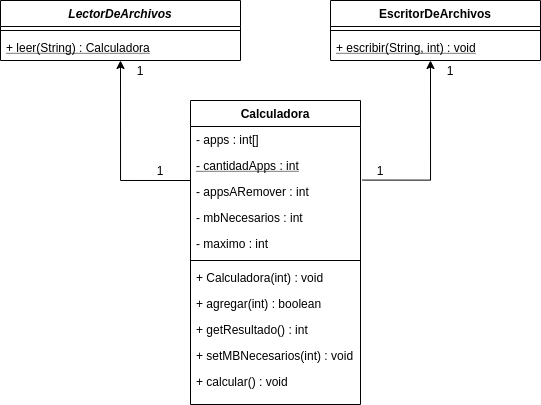

The diagram above was exported from draw.io. Its source (the exported page's mxGraphModel, read from the mxfile embedded in the PNG):
<mxGraphModel dx="1301" dy="627" grid="1" gridSize="10" guides="1" tooltips="1" connect="1" arrows="1" fold="1" page="1" pageScale="1" pageWidth="827" pageHeight="1169" math="0" shadow="0">
  <root>
    <mxCell id="WIyWlLk6GJQsqaUBKTNV-0" />
    <mxCell id="WIyWlLk6GJQsqaUBKTNV-1" parent="WIyWlLk6GJQsqaUBKTNV-0" />
    <mxCell id="zkfFHV4jXpPFQw0GAbJ--0" value="LectorDeArchivos" style="swimlane;fontStyle=3;align=center;verticalAlign=top;childLayout=stackLayout;horizontal=1;startSize=26;horizontalStack=0;resizeParent=1;resizeLast=0;collapsible=1;marginBottom=0;rounded=0;shadow=0;strokeWidth=1;" parent="WIyWlLk6GJQsqaUBKTNV-1" vertex="1">
      <mxGeometry x="60" y="60" width="240" height="60" as="geometry">
        <mxRectangle x="60" y="60" width="160" height="26" as="alternateBounds" />
      </mxGeometry>
    </mxCell>
    <mxCell id="zkfFHV4jXpPFQw0GAbJ--4" value="" style="line;html=1;strokeWidth=1;align=left;verticalAlign=middle;spacingTop=-1;spacingLeft=3;spacingRight=3;rotatable=0;labelPosition=right;points=[];portConstraint=eastwest;" parent="zkfFHV4jXpPFQw0GAbJ--0" vertex="1">
      <mxGeometry y="26" width="240" height="8" as="geometry" />
    </mxCell>
    <mxCell id="zkfFHV4jXpPFQw0GAbJ--5" value="+ leer(String) : Calculadora" style="text;align=left;verticalAlign=top;spacingLeft=4;spacingRight=4;overflow=hidden;rotatable=0;points=[[0,0.5],[1,0.5]];portConstraint=eastwest;fontStyle=4" parent="zkfFHV4jXpPFQw0GAbJ--0" vertex="1">
      <mxGeometry y="34" width="240" height="26" as="geometry" />
    </mxCell>
    <mxCell id="zkfFHV4jXpPFQw0GAbJ--6" value="Calculadora" style="swimlane;fontStyle=1;align=center;verticalAlign=top;childLayout=stackLayout;horizontal=1;startSize=26;horizontalStack=0;resizeParent=1;resizeLast=0;collapsible=1;marginBottom=0;rounded=0;shadow=0;strokeWidth=1;" parent="WIyWlLk6GJQsqaUBKTNV-1" vertex="1">
      <mxGeometry x="250" y="160" width="170" height="304" as="geometry">
        <mxRectangle x="240" y="160" width="160" height="26" as="alternateBounds" />
      </mxGeometry>
    </mxCell>
    <mxCell id="zkfFHV4jXpPFQw0GAbJ--7" value="- apps : int[]" style="text;align=left;verticalAlign=top;spacingLeft=4;spacingRight=4;overflow=hidden;rotatable=0;points=[[0,0.5],[1,0.5]];portConstraint=eastwest;" parent="zkfFHV4jXpPFQw0GAbJ--6" vertex="1">
      <mxGeometry y="26" width="170" height="26" as="geometry" />
    </mxCell>
    <mxCell id="ZJClKq6VcWnGHCwh-aVL-2" value="- cantidadApps : int" style="text;align=left;verticalAlign=top;spacingLeft=4;spacingRight=4;overflow=hidden;rotatable=0;points=[[0,0.5],[1,0.5]];portConstraint=eastwest;rounded=0;shadow=0;html=0;fontStyle=4" parent="zkfFHV4jXpPFQw0GAbJ--6" vertex="1">
      <mxGeometry y="52" width="170" height="26" as="geometry" />
    </mxCell>
    <mxCell id="zkfFHV4jXpPFQw0GAbJ--8" value="- appsARemover : int" style="text;align=left;verticalAlign=top;spacingLeft=4;spacingRight=4;overflow=hidden;rotatable=0;points=[[0,0.5],[1,0.5]];portConstraint=eastwest;rounded=0;shadow=0;html=0;" parent="zkfFHV4jXpPFQw0GAbJ--6" vertex="1">
      <mxGeometry y="78" width="170" height="26" as="geometry" />
    </mxCell>
    <mxCell id="ZJClKq6VcWnGHCwh-aVL-4" value="- mbNecesarios : int" style="text;align=left;verticalAlign=top;spacingLeft=4;spacingRight=4;overflow=hidden;rotatable=0;points=[[0,0.5],[1,0.5]];portConstraint=eastwest;rounded=0;shadow=0;html=0;" parent="zkfFHV4jXpPFQw0GAbJ--6" vertex="1">
      <mxGeometry y="104" width="170" height="26" as="geometry" />
    </mxCell>
    <mxCell id="ZJClKq6VcWnGHCwh-aVL-3" value="- maximo : int" style="text;align=left;verticalAlign=top;spacingLeft=4;spacingRight=4;overflow=hidden;rotatable=0;points=[[0,0.5],[1,0.5]];portConstraint=eastwest;rounded=0;shadow=0;html=0;" parent="zkfFHV4jXpPFQw0GAbJ--6" vertex="1">
      <mxGeometry y="130" width="170" height="26" as="geometry" />
    </mxCell>
    <mxCell id="zkfFHV4jXpPFQw0GAbJ--9" value="" style="line;html=1;strokeWidth=1;align=left;verticalAlign=middle;spacingTop=-1;spacingLeft=3;spacingRight=3;rotatable=0;labelPosition=right;points=[];portConstraint=eastwest;" parent="zkfFHV4jXpPFQw0GAbJ--6" vertex="1">
      <mxGeometry y="156" width="170" height="8" as="geometry" />
    </mxCell>
    <mxCell id="zkfFHV4jXpPFQw0GAbJ--11" value="+ Calculadora(int) : void" style="text;align=left;verticalAlign=top;spacingLeft=4;spacingRight=4;overflow=hidden;rotatable=0;points=[[0,0.5],[1,0.5]];portConstraint=eastwest;" parent="zkfFHV4jXpPFQw0GAbJ--6" vertex="1">
      <mxGeometry y="164" width="170" height="26" as="geometry" />
    </mxCell>
    <mxCell id="ZJClKq6VcWnGHCwh-aVL-0" value="+ agregar(int) : boolean" style="text;align=left;verticalAlign=top;spacingLeft=4;spacingRight=4;overflow=hidden;rotatable=0;points=[[0,0.5],[1,0.5]];portConstraint=eastwest;" parent="zkfFHV4jXpPFQw0GAbJ--6" vertex="1">
      <mxGeometry y="190" width="170" height="26" as="geometry" />
    </mxCell>
    <mxCell id="ZJClKq6VcWnGHCwh-aVL-1" value="+ getResultado() : int" style="text;align=left;verticalAlign=top;spacingLeft=4;spacingRight=4;overflow=hidden;rotatable=0;points=[[0,0.5],[1,0.5]];portConstraint=eastwest;" parent="zkfFHV4jXpPFQw0GAbJ--6" vertex="1">
      <mxGeometry y="216" width="170" height="26" as="geometry" />
    </mxCell>
    <mxCell id="ZJClKq6VcWnGHCwh-aVL-6" value="+ setMBNecesarios(int) : void" style="text;align=left;verticalAlign=top;spacingLeft=4;spacingRight=4;overflow=hidden;rotatable=0;points=[[0,0.5],[1,0.5]];portConstraint=eastwest;" parent="zkfFHV4jXpPFQw0GAbJ--6" vertex="1">
      <mxGeometry y="242" width="170" height="26" as="geometry" />
    </mxCell>
    <mxCell id="ZJClKq6VcWnGHCwh-aVL-5" value="+ calcular() : void" style="text;align=left;verticalAlign=top;spacingLeft=4;spacingRight=4;overflow=hidden;rotatable=0;points=[[0,0.5],[1,0.5]];portConstraint=eastwest;" parent="zkfFHV4jXpPFQw0GAbJ--6" vertex="1">
      <mxGeometry y="268" width="170" height="26" as="geometry" />
    </mxCell>
    <mxCell id="zkfFHV4jXpPFQw0GAbJ--17" value="EscritorDeArchivos" style="swimlane;fontStyle=1;align=center;verticalAlign=top;childLayout=stackLayout;horizontal=1;startSize=26;horizontalStack=0;resizeParent=1;resizeLast=0;collapsible=1;marginBottom=0;rounded=0;shadow=0;strokeWidth=1;" parent="WIyWlLk6GJQsqaUBKTNV-1" vertex="1">
      <mxGeometry x="390" y="60" width="210" height="60" as="geometry">
        <mxRectangle x="390" y="60" width="160" height="26" as="alternateBounds" />
      </mxGeometry>
    </mxCell>
    <mxCell id="zkfFHV4jXpPFQw0GAbJ--23" value="" style="line;html=1;strokeWidth=1;align=left;verticalAlign=middle;spacingTop=-1;spacingLeft=3;spacingRight=3;rotatable=0;labelPosition=right;points=[];portConstraint=eastwest;" parent="zkfFHV4jXpPFQw0GAbJ--17" vertex="1">
      <mxGeometry y="26" width="210" height="8" as="geometry" />
    </mxCell>
    <mxCell id="zkfFHV4jXpPFQw0GAbJ--24" value="+ escribir(String, int) : void" style="text;align=left;verticalAlign=top;spacingLeft=4;spacingRight=4;overflow=hidden;rotatable=0;points=[[0,0.5],[1,0.5]];portConstraint=eastwest;fontStyle=4" parent="zkfFHV4jXpPFQw0GAbJ--17" vertex="1">
      <mxGeometry y="34" width="210" height="26" as="geometry" />
    </mxCell>
    <mxCell id="ZJClKq6VcWnGHCwh-aVL-11" value="1" style="text;html=1;strokeColor=none;fillColor=none;align=center;verticalAlign=middle;whiteSpace=wrap;rounded=0;" parent="WIyWlLk6GJQsqaUBKTNV-1" vertex="1">
      <mxGeometry x="180" y="120" width="40" height="20" as="geometry" />
    </mxCell>
    <mxCell id="ZJClKq6VcWnGHCwh-aVL-12" value="1" style="text;html=1;strokeColor=none;fillColor=none;align=center;verticalAlign=middle;whiteSpace=wrap;rounded=0;" parent="WIyWlLk6GJQsqaUBKTNV-1" vertex="1">
      <mxGeometry x="490" y="120" width="40" height="20" as="geometry" />
    </mxCell>
    <mxCell id="ZJClKq6VcWnGHCwh-aVL-23" style="edgeStyle=orthogonalEdgeStyle;rounded=0;orthogonalLoop=1;jettySize=auto;html=1;exitX=0;exitY=0.077;exitDx=0;exitDy=0;exitPerimeter=0;startArrow=none;startFill=0;endArrow=classic;endFill=1;" parent="WIyWlLk6GJQsqaUBKTNV-1" source="zkfFHV4jXpPFQw0GAbJ--8" edge="1">
      <mxGeometry relative="1" as="geometry">
        <mxPoint x="180" y="120" as="targetPoint" />
        <mxPoint x="230" y="224" as="sourcePoint" />
      </mxGeometry>
    </mxCell>
    <mxCell id="ZJClKq6VcWnGHCwh-aVL-24" style="edgeStyle=orthogonalEdgeStyle;rounded=0;orthogonalLoop=1;jettySize=auto;html=1;exitX=1.012;exitY=0.061;exitDx=0;exitDy=0;exitPerimeter=0;" parent="WIyWlLk6GJQsqaUBKTNV-1" source="zkfFHV4jXpPFQw0GAbJ--8" edge="1">
      <mxGeometry relative="1" as="geometry">
        <mxPoint x="490" y="120" as="targetPoint" />
        <mxPoint x="490" y="172" as="sourcePoint" />
      </mxGeometry>
    </mxCell>
    <mxCell id="tmeczL2N03Zjl-1udt3B-3" value="1" style="text;html=1;strokeColor=none;fillColor=none;align=center;verticalAlign=middle;whiteSpace=wrap;rounded=0;" parent="WIyWlLk6GJQsqaUBKTNV-1" vertex="1">
      <mxGeometry x="200" y="220" width="40" height="20" as="geometry" />
    </mxCell>
    <mxCell id="SzC_vrsEumS3RUgp3QD7-0" value="1" style="text;html=1;strokeColor=none;fillColor=none;align=center;verticalAlign=middle;whiteSpace=wrap;rounded=0;" parent="WIyWlLk6GJQsqaUBKTNV-1" vertex="1">
      <mxGeometry x="420" y="220" width="40" height="20" as="geometry" />
    </mxCell>
  </root>
</mxGraphModel>